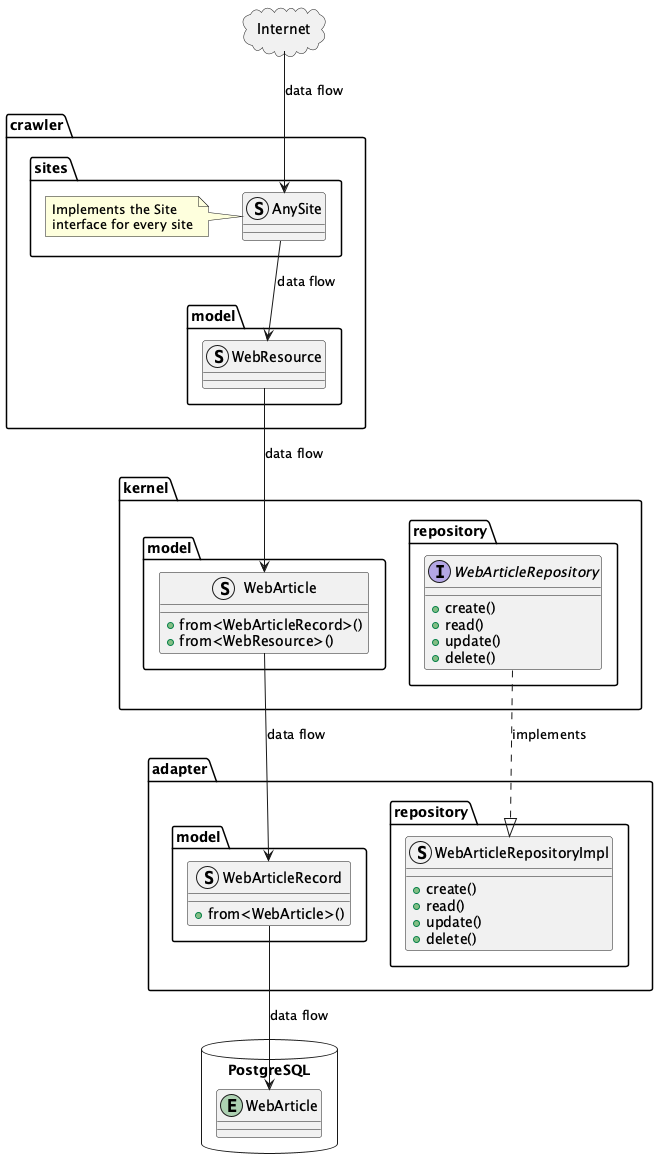

The diagram above was rendered by PlantUML. Its source (embedded in the PNG):
@startuml class_diagram

package Internet <<Cloud>> {
}

package crawler {
    package sites {
        struct AnySite
        note left: Implements the Site\ninterface for every site
    }
    package model {
        struct WebResource {
        }
    }
}

package kernel {
    package model {
        struct WebArticle {
            +from<WebArticleRecord>()
            +from<WebResource>()
        }
    }
    package repository {
        interface WebArticleRepository {
            +create()
            +read()
            +update()
            +delete()
        }
    }
}

package adapter {
    package model {
        struct WebArticleRecord {
            +from<WebArticle>()
        }
    }
    package repository {
        struct WebArticleRepositoryImpl {
            +create()
            +read()
            +update()
            +delete()
        }
    }
}

database PostgreSQL {
    entity WebArticle
}


Internet --> crawler.sites.AnySite:data flow
crawler.sites.AnySite --> crawler.model.WebResource: data flow
crawler.model.WebResource --> kernel.model.WebArticle: data flow
kernel.model.WebArticle --> adapter.model.WebArticleRecord: data flow
adapter.model.WebArticleRecord --> PostgreSQL.WebArticle: data flow

kernel.repository.WebArticleRepository ..|> adapter.repository.WebArticleRepositoryImpl: implements
@enduml